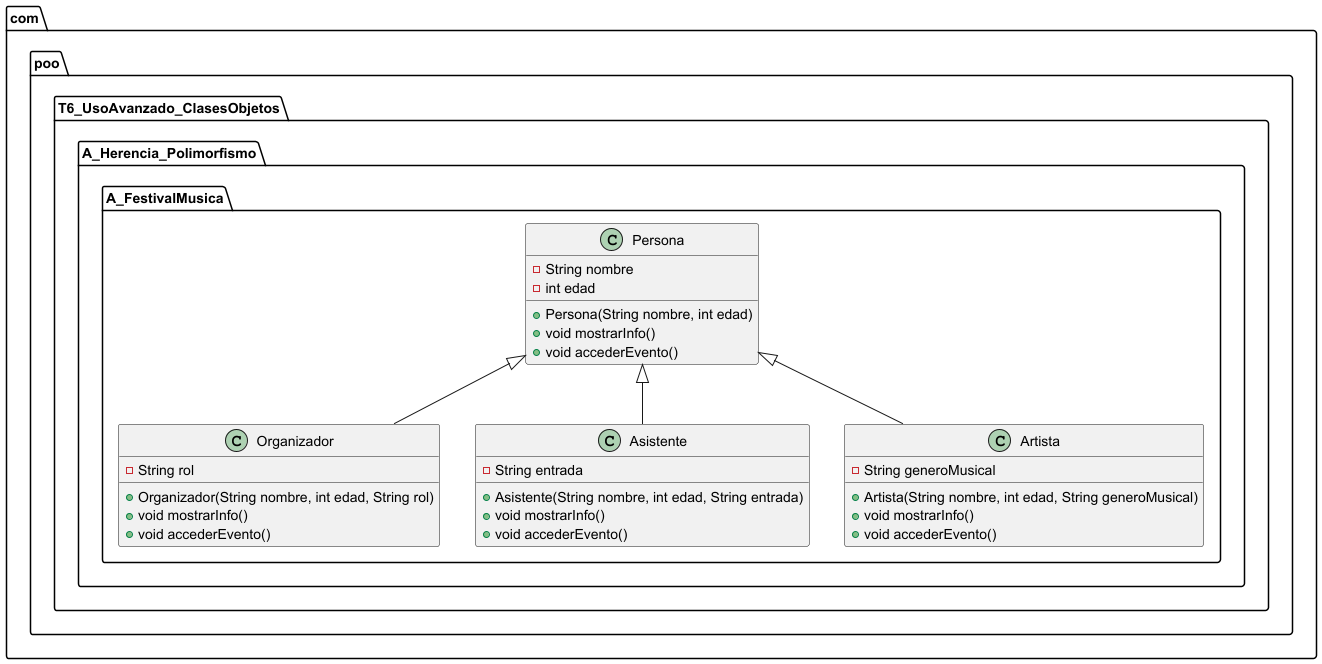

The diagram above was rendered by PlantUML. Its source (embedded in the PNG):
@startuml

package com.poo.T6_UsoAvanzado_ClasesObjetos.A_Herencia_Polimorfismo.A_FestivalMusica {

    class Persona {
        - String nombre
        - int edad
        + Persona(String nombre, int edad)
        + void mostrarInfo()
        + void accederEvento()
    }

    class Organizador {
        - String rol
        + Organizador(String nombre, int edad, String rol)
        + void mostrarInfo()
        + void accederEvento()
    }

    class Asistente {
        - String entrada
        + Asistente(String nombre, int edad, String entrada)
        + void mostrarInfo()
        + void accederEvento()
    }

    class Artista {
        - String generoMusical
        + Artista(String nombre, int edad, String generoMusical)
        + void mostrarInfo()
        + void accederEvento()
    }

    Persona <|-- Organizador
    Persona <|-- Asistente
    Persona <|-- Artista
}

@enduml